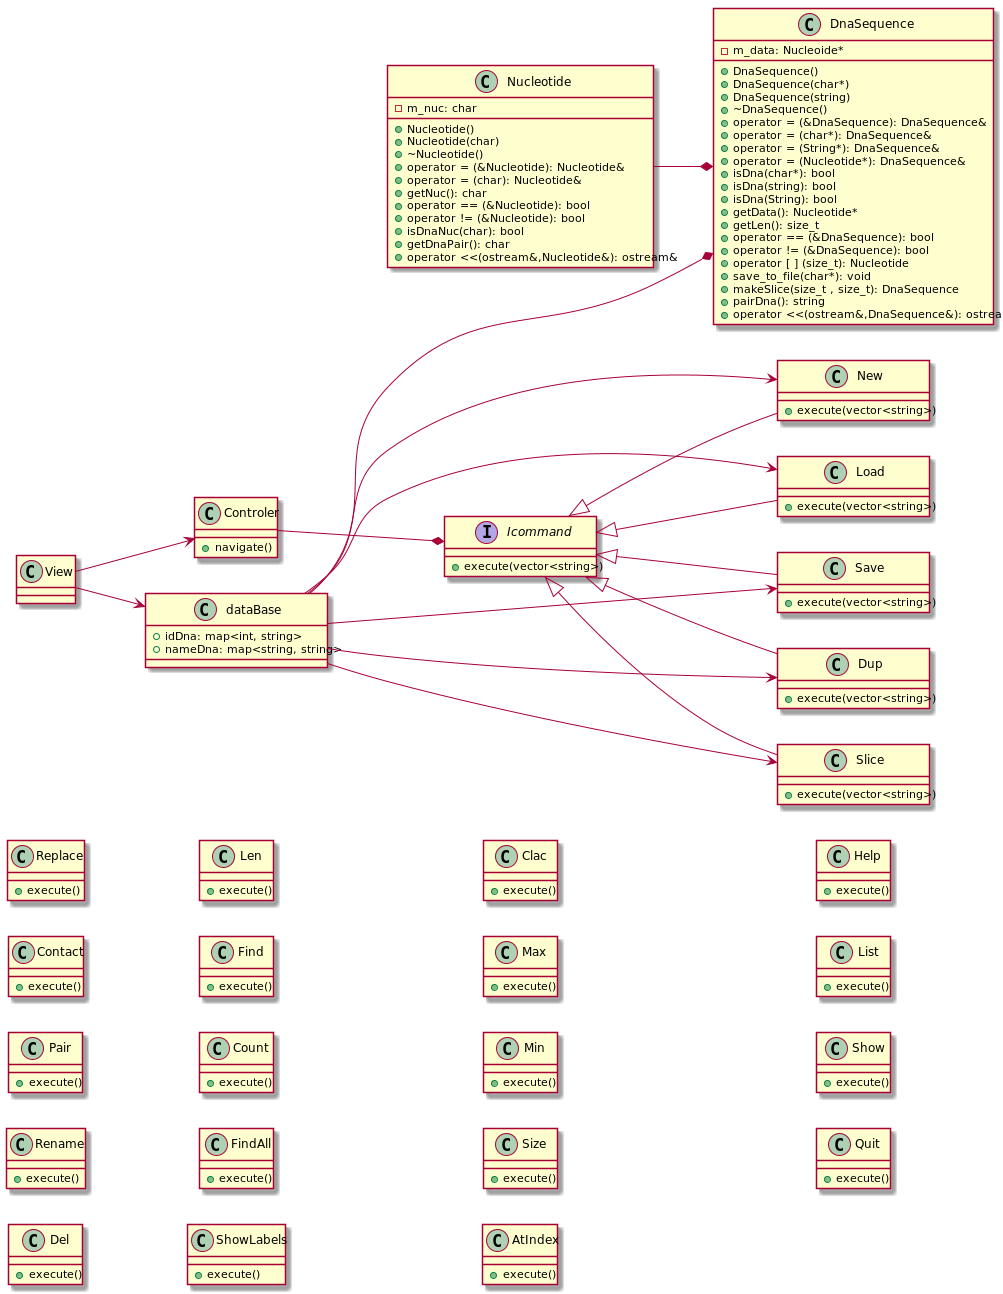

The diagram above was rendered by PlantUML. Its source (embedded in the PNG):
@startuml
left to right direction
class DnaSequence
{
    - m_data: Nucleoide*
    + DnaSequence()
    + DnaSequence(char*)
    + DnaSequence(string)
    + ~DnaSequence()
    + operator = (&DnaSequence): DnaSequence&
    + operator = (char*): DnaSequence&
    + operator = (String*): DnaSequence&
    + operator = (Nucleotide*): DnaSequence&
    + isDna(char*): bool
    + isDna(string): bool
    + isDna(String): bool
    + getData(): Nucleotide*
    + getLen(): size_t
    + operator == (&DnaSequence): bool
    + operator != (&DnaSequence): bool
    + operator [ ] (size_t): Nucleotide
    + save_to_file(char*): void
    + makeSlice(size_t , size_t): DnaSequence
    + pairDna(): string
    + operator <<(ostream&,DnaSequence&): ostream&
}

class Nucleotide
{
    - m_nuc: char
    + Nucleotide()
    + Nucleotide(char)
    + ~Nucleotide()
    + operator = (&Nucleotide): Nucleotide&
    + operator = (char): Nucleotide&
    + getNuc(): char
    + operator == (&Nucleotide): bool
    + operator != (&Nucleotide): bool
    + isDnaNuc(char): bool
    + getDnaPair(): char
    + operator <<(ostream&,Nucleotide&): ostream&
}

class Controler
{
    +navigate()
}

interface Icommand{
    +execute(vector<string>)
}

class New{
    +execute(vector<string>)
}

class Load{
    +execute(vector<string>)
}

class Save{
    +execute(vector<string>)
}

class Dup{
    +execute(vector<string>)
}

class Slice{
    +execute(vector<string>)
}

class Replace{
    +execute()
}

class Contact{
    +execute()
}

class Pair{
    +execute()
}

class Rename{
    +execute()
}

class Del{
    +execute()
}




class Len{
    +execute()
}

class Find{
    +execute()
}

class Count{
    +execute()
}

class FindAll{
    +execute()
}


class ShowLabels{
    +execute()
}

class Clac{
    +execute()
}

class Max{
    +execute()
}

class Min{
    +execute()
}

class Size{
    +execute()
}

class AtIndex{
    +execute()
}


class Help{
    +execute()
}

class List{
    +execute()
}

class Show{
    +execute()
}

class Quit{
    +execute()
}

Icommand <|-- New
Icommand <|-- Load
Icommand <|-- Dup
Icommand <|-- Save
Icommand <|-- Slice


class dataBase
{
    +idDna: map<int, string>
    +nameDna: map<string, string>
}

Nucleotide --* DnaSequence

Controler --* Icommand

View --> dataBase
View --> Controler
dataBase ---* DnaSequence

dataBase ---> New
dataBase ---> Load
dataBase ---> Dup
dataBase ---> Save
dataBase ---> Slice


@enduml